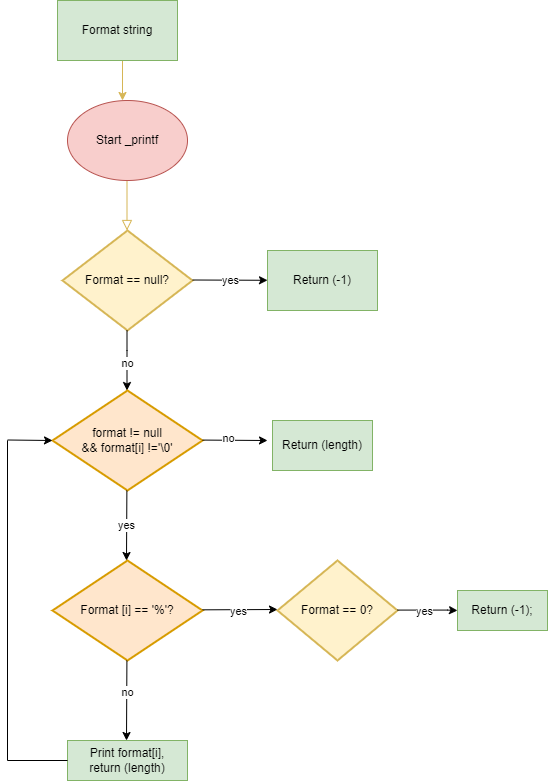

The diagram above was exported from draw.io. Its source (the exported page's mxGraphModel, read from the mxfile embedded in the PNG):
<mxGraphModel dx="1050" dy="1652" grid="1" gridSize="10" guides="1" tooltips="1" connect="1" arrows="1" fold="1" page="1" pageScale="1" pageWidth="827" pageHeight="1169" math="0" shadow="0">
  <root>
    <mxCell id="WIyWlLk6GJQsqaUBKTNV-0" />
    <mxCell id="WIyWlLk6GJQsqaUBKTNV-1" parent="WIyWlLk6GJQsqaUBKTNV-0" />
    <mxCell id="WIyWlLk6GJQsqaUBKTNV-2" value="" style="rounded=0;html=1;jettySize=auto;orthogonalLoop=1;fontSize=11;endArrow=block;endFill=0;endSize=8;strokeWidth=1;shadow=0;labelBackgroundColor=none;edgeStyle=orthogonalEdgeStyle;fillColor=#fff2cc;strokeColor=#d6b656;" parent="WIyWlLk6GJQsqaUBKTNV-1" edge="1">
      <mxGeometry relative="1" as="geometry">
        <mxPoint x="219.5" y="160" as="sourcePoint" />
        <mxPoint x="219.5" y="210" as="targetPoint" />
      </mxGeometry>
    </mxCell>
    <mxCell id="ZyZrZhD-wbfAgHt3hD-Y-2" value="" style="edgeStyle=orthogonalEdgeStyle;rounded=0;orthogonalLoop=1;jettySize=auto;html=1;fillColor=#fff2cc;strokeColor=#d6b656;" parent="WIyWlLk6GJQsqaUBKTNV-1" edge="1">
      <mxGeometry relative="1" as="geometry">
        <mxPoint x="205" y="40" as="sourcePoint" />
        <mxPoint x="215" y="80" as="targetPoint" />
        <Array as="points">
          <mxPoint x="215" y="40" />
        </Array>
      </mxGeometry>
    </mxCell>
    <mxCell id="iLlo-Jpv6h8MFythYSPQ-0" value="Format string" style="rounded=0;whiteSpace=wrap;html=1;fillColor=#d5e8d4;strokeColor=#82b366;" parent="WIyWlLk6GJQsqaUBKTNV-1" vertex="1">
      <mxGeometry x="150" y="-20" width="120" height="60" as="geometry" />
    </mxCell>
    <mxCell id="iLlo-Jpv6h8MFythYSPQ-1" value="Start _printf" style="ellipse;whiteSpace=wrap;html=1;fillColor=#f8cecc;strokeColor=#b85450;" parent="WIyWlLk6GJQsqaUBKTNV-1" vertex="1">
      <mxGeometry x="160" y="80" width="120" height="80" as="geometry" />
    </mxCell>
    <mxCell id="iLlo-Jpv6h8MFythYSPQ-3" value="Format == null?" style="strokeWidth=2;html=1;shape=mxgraph.flowchart.decision;whiteSpace=wrap;fillColor=#fff2cc;strokeColor=#d6b656;" parent="WIyWlLk6GJQsqaUBKTNV-1" vertex="1">
      <mxGeometry x="155" y="210" width="130" height="100" as="geometry" />
    </mxCell>
    <mxCell id="iLlo-Jpv6h8MFythYSPQ-8" value="yes" style="endArrow=classic;html=1;rounded=0;" parent="WIyWlLk6GJQsqaUBKTNV-1" target="iLlo-Jpv6h8MFythYSPQ-11" edge="1">
      <mxGeometry relative="1" as="geometry">
        <mxPoint x="285" y="259.5" as="sourcePoint" />
        <mxPoint x="420" y="260" as="targetPoint" />
      </mxGeometry>
    </mxCell>
    <mxCell id="iLlo-Jpv6h8MFythYSPQ-11" value="Return (-1)" style="rounded=0;whiteSpace=wrap;html=1;fillColor=#d5e8d4;strokeColor=#82b366;" parent="WIyWlLk6GJQsqaUBKTNV-1" vertex="1">
      <mxGeometry x="360" y="230" width="110" height="60" as="geometry" />
    </mxCell>
    <mxCell id="iLlo-Jpv6h8MFythYSPQ-12" value="" style="endArrow=classic;html=1;rounded=0;" parent="WIyWlLk6GJQsqaUBKTNV-1" edge="1">
      <mxGeometry relative="1" as="geometry">
        <mxPoint x="219.5" y="310" as="sourcePoint" />
        <mxPoint x="219.5" y="370" as="targetPoint" />
        <Array as="points">
          <mxPoint x="219.5" y="330" />
        </Array>
      </mxGeometry>
    </mxCell>
    <mxCell id="iLlo-Jpv6h8MFythYSPQ-14" value="no" style="edgeLabel;html=1;align=center;verticalAlign=middle;resizable=0;points=[];" parent="iLlo-Jpv6h8MFythYSPQ-12" vertex="1" connectable="0">
      <mxGeometry x="0.0733" relative="1" as="geometry">
        <mxPoint as="offset" />
      </mxGeometry>
    </mxCell>
    <mxCell id="iLlo-Jpv6h8MFythYSPQ-15" value="format != null&lt;br&gt;&amp;amp;&amp;amp; format[i] !='\0'" style="strokeWidth=2;html=1;shape=mxgraph.flowchart.decision;whiteSpace=wrap;fillColor=#ffe6cc;strokeColor=#d79b00;" parent="WIyWlLk6GJQsqaUBKTNV-1" vertex="1">
      <mxGeometry x="145" y="370" width="150" height="100" as="geometry" />
    </mxCell>
    <mxCell id="iLlo-Jpv6h8MFythYSPQ-17" value="" style="endArrow=classic;html=1;rounded=0;" parent="WIyWlLk6GJQsqaUBKTNV-1" edge="1">
      <mxGeometry relative="1" as="geometry">
        <mxPoint x="295" y="419.57" as="sourcePoint" />
        <mxPoint x="360" y="420" as="targetPoint" />
        <Array as="points" />
      </mxGeometry>
    </mxCell>
    <mxCell id="iLlo-Jpv6h8MFythYSPQ-20" value="no" style="edgeLabel;html=1;align=center;verticalAlign=middle;resizable=0;points=[];" parent="iLlo-Jpv6h8MFythYSPQ-17" vertex="1" connectable="0">
      <mxGeometry x="-0.2297" y="2" relative="1" as="geometry">
        <mxPoint as="offset" />
      </mxGeometry>
    </mxCell>
    <mxCell id="iLlo-Jpv6h8MFythYSPQ-21" value="Return (length)" style="rounded=0;whiteSpace=wrap;html=1;fillColor=#d5e8d4;strokeColor=#82b366;" parent="WIyWlLk6GJQsqaUBKTNV-1" vertex="1">
      <mxGeometry x="365" y="400" width="100" height="50" as="geometry" />
    </mxCell>
    <mxCell id="XxPX3dmZ38i9madHkAkr-0" value="Format [i] == '%'?" style="strokeWidth=2;html=1;shape=mxgraph.flowchart.decision;whiteSpace=wrap;fillColor=#ffe6cc;strokeColor=#d79b00;" parent="WIyWlLk6GJQsqaUBKTNV-1" vertex="1">
      <mxGeometry x="145" y="540" width="150" height="100" as="geometry" />
    </mxCell>
    <mxCell id="XxPX3dmZ38i9madHkAkr-1" value="yes" style="endArrow=classic;html=1;rounded=0;" parent="WIyWlLk6GJQsqaUBKTNV-1" edge="1">
      <mxGeometry relative="1" as="geometry">
        <mxPoint x="219.38" y="470" as="sourcePoint" />
        <mxPoint x="219" y="540" as="targetPoint" />
        <Array as="points" />
      </mxGeometry>
    </mxCell>
    <mxCell id="XxPX3dmZ38i9madHkAkr-3" value="" style="endArrow=classic;html=1;rounded=0;" parent="WIyWlLk6GJQsqaUBKTNV-1" edge="1">
      <mxGeometry relative="1" as="geometry">
        <mxPoint x="295" y="589.33" as="sourcePoint" />
        <mxPoint x="370" y="589" as="targetPoint" />
        <Array as="points" />
      </mxGeometry>
    </mxCell>
    <mxCell id="XxPX3dmZ38i9madHkAkr-5" value="yes" style="edgeLabel;html=1;align=center;verticalAlign=middle;resizable=0;points=[];" parent="XxPX3dmZ38i9madHkAkr-3" vertex="1" connectable="0">
      <mxGeometry x="-0.0368" y="-3" relative="1" as="geometry">
        <mxPoint x="-1" y="-2" as="offset" />
      </mxGeometry>
    </mxCell>
    <mxCell id="XxPX3dmZ38i9madHkAkr-6" value="Format == 0?" style="strokeWidth=2;html=1;shape=mxgraph.flowchart.decision;whiteSpace=wrap;fillColor=#fff2cc;strokeColor=#d6b656;" parent="WIyWlLk6GJQsqaUBKTNV-1" vertex="1">
      <mxGeometry x="370" y="540" width="120" height="100" as="geometry" />
    </mxCell>
    <mxCell id="XxPX3dmZ38i9madHkAkr-7" value="" style="endArrow=classic;html=1;rounded=0;" parent="WIyWlLk6GJQsqaUBKTNV-1" edge="1">
      <mxGeometry relative="1" as="geometry">
        <mxPoint x="490" y="589.58" as="sourcePoint" />
        <mxPoint x="550" y="590" as="targetPoint" />
        <Array as="points">
          <mxPoint x="540" y="589.58" />
        </Array>
      </mxGeometry>
    </mxCell>
    <mxCell id="XxPX3dmZ38i9madHkAkr-13" value="yes" style="edgeLabel;html=1;align=center;verticalAlign=middle;resizable=0;points=[];" parent="XxPX3dmZ38i9madHkAkr-7" vertex="1" connectable="0">
      <mxGeometry x="-0.139" y="-1" relative="1" as="geometry">
        <mxPoint as="offset" />
      </mxGeometry>
    </mxCell>
    <mxCell id="XxPX3dmZ38i9madHkAkr-14" value="Return (-1);" style="rounded=0;whiteSpace=wrap;html=1;fillColor=#d5e8d4;strokeColor=#82b366;" parent="WIyWlLk6GJQsqaUBKTNV-1" vertex="1">
      <mxGeometry x="550" y="570" width="90" height="40" as="geometry" />
    </mxCell>
    <mxCell id="XxPX3dmZ38i9madHkAkr-15" value="" style="endArrow=classic;html=1;rounded=0;" parent="WIyWlLk6GJQsqaUBKTNV-1" edge="1">
      <mxGeometry relative="1" as="geometry">
        <mxPoint x="219.41" y="640" as="sourcePoint" />
        <mxPoint x="219" y="720" as="targetPoint" />
      </mxGeometry>
    </mxCell>
    <mxCell id="XxPX3dmZ38i9madHkAkr-18" value="no" style="edgeLabel;html=1;align=center;verticalAlign=middle;resizable=0;points=[];" parent="XxPX3dmZ38i9madHkAkr-15" vertex="1" connectable="0">
      <mxGeometry x="-0.2035" relative="1" as="geometry">
        <mxPoint as="offset" />
      </mxGeometry>
    </mxCell>
    <mxCell id="XxPX3dmZ38i9madHkAkr-22" value="Print format[i],&lt;br&gt;return (length)" style="rounded=0;whiteSpace=wrap;html=1;fillColor=#d5e8d4;strokeColor=#82b366;" parent="WIyWlLk6GJQsqaUBKTNV-1" vertex="1">
      <mxGeometry x="160" y="720" width="120" height="40" as="geometry" />
    </mxCell>
    <mxCell id="NjFuG2k65TjBXhu5OsIm-0" value="" style="endArrow=none;html=1;rounded=0;entryX=0;entryY=0.5;entryDx=0;entryDy=0;" parent="WIyWlLk6GJQsqaUBKTNV-1" target="XxPX3dmZ38i9madHkAkr-22" edge="1">
      <mxGeometry width="50" height="50" relative="1" as="geometry">
        <mxPoint x="100" y="420" as="sourcePoint" />
        <mxPoint x="160" y="680" as="targetPoint" />
        <Array as="points">
          <mxPoint x="100" y="740" />
        </Array>
      </mxGeometry>
    </mxCell>
    <mxCell id="NjFuG2k65TjBXhu5OsIm-1" value="" style="endArrow=classic;html=1;rounded=0;entryX=0;entryY=0.5;entryDx=0;entryDy=0;entryPerimeter=0;" parent="WIyWlLk6GJQsqaUBKTNV-1" target="iLlo-Jpv6h8MFythYSPQ-15" edge="1">
      <mxGeometry width="50" height="50" relative="1" as="geometry">
        <mxPoint x="100" y="419.5" as="sourcePoint" />
        <mxPoint x="140" y="420" as="targetPoint" />
      </mxGeometry>
    </mxCell>
  </root>
</mxGraphModel>